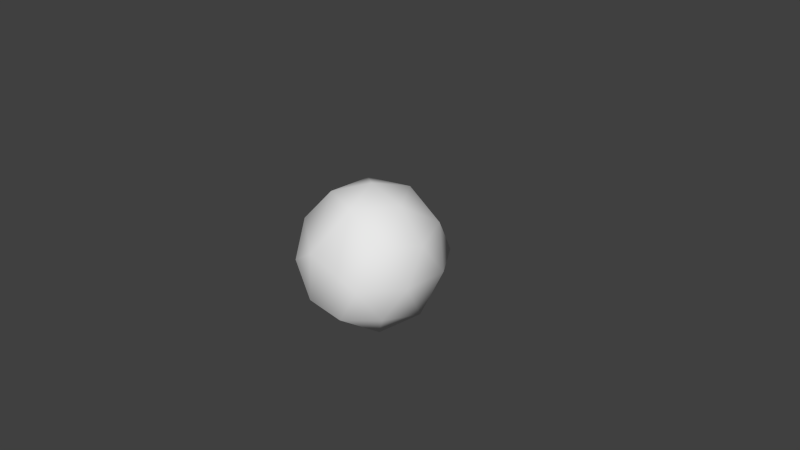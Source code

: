 # Source: Pedregulho.blend  (saved by Blender 2.73.0; exported with 4.5.12 LTS)
import bpy
from mathutils import Matrix  # noqa: F401  (used for matrix-valued properties, if any)

bpy.ops.wm.read_factory_settings(use_empty=True)
scene = bpy.context.scene
scene.name = 'Scene'

# ---- collections
col_collection_1 = bpy.data.collections.new('Collection 1'); scene.collection.children.link(col_collection_1)

# ---- world
world_world = bpy.data.worlds.new('World'); scene.world = world_world
world_world.color = (0.05088, 0.05088, 0.05088)
world_world.use_sun_shadow = False
world_world.sun_shadow_jitter_overblur = 0.0
world_world.cycles.sampling_method = 'MANUAL'
world_world.cycles.sample_map_resolution = 256

# ---- cameras
cam_camera = bpy.data.cameras.new('Camera')
cam_camera.clip_end = 100.0
cam_camera.lens = 35.0
cam_camera.sensor_width = 32.0
cam_camera.sensor_height = 18.0
cam_camera.ortho_scale = 7.314
cam_camera.dof.focus_distance = 0.0
cam_camera.dof.aperture_fstop = 128.0

# ---- meshes
me_esfera_icosa_drica = bpy.data.meshes.new('Esfera icosaédrica')
me_esfera_icosa_drica.from_pydata([(0.0, 0.0, -1.0), (0.7236, -0.5257, -0.4472), (-0.2764, -0.8506, -0.4472), (-0.8944, 0.0, -0.4472), (-0.2764, 0.8506, -0.4472), (0.2764, -0.8506, 0.125), (-0.7236, -0.5257, 0.4472), (-0.4669, 0.6187, 0.4472), (-0.01018, 0.8506, 0.4472), (0.8944, 0.0, 0.4472), (0.0, 0.0, 1.0), (-0.1625, -0.5, -0.8507), (0.4253, -0.309, -0.8507), (0.2629, -0.809, -0.5257), (0.8506, 0.0, -0.5257), (0.4253, 0.4768, -0.5401), (-0.5257, 0.0, -0.8507), (-0.6882, -0.5, -0.5257), (-0.1625, 0.5, -0.8507), (-0.6882, 0.5, -0.5257), (0.2629, 0.809, -0.5257), (0.9511, -0.309, 0.0), (0.9511, 0.309, 0.0), (0.5878, -0.809, 0.0), (-0.5878, -0.809, 0.0), (-0.5878, 0.809, 0.0), (-0.9511, 0.309, 0.0), (0.5878, 0.809, 0.0), (0.0, 1.0, 0.0), (0.6882, -0.5, 0.5257), (-0.2629, -0.809, 0.2036), (-0.8506, -0.2653, 0.2173), (0.6882, 0.5, 0.5257), (0.1625, -0.5, 0.8507), (0.5257, 0.0, 0.8507), (-0.4253, -0.309, 0.8507), (-0.4253, 0.309, 0.8507), (0.1625, 0.5, 0.8507)], [], [(0, 12, 11), (1, 12, 14), (0, 11, 16), (0, 16, 18), (0, 18, 15), (1, 14, 21), (24, 2, 30), (26, 3, 17, 24, 6, 31), (4, 19, 25), (22, 15, 27), (1, 21, 23), (4, 25, 28), (14, 15, 22), (5, 29, 33), (6, 30, 35), (7, 31, 36), (7, 36, 37, 8), (9, 32, 34), (34, 37, 10), (34, 32, 37), (32, 8, 37), (37, 36, 10), (36, 35, 10), (36, 31, 35), (31, 6, 35), (35, 33, 10), (35, 30, 33), (30, 5, 33), (33, 34, 10), (33, 29, 34), (29, 9, 34), (22, 32, 9), (22, 27, 32), (27, 8, 32), (26, 31, 7), (24, 30, 6), (23, 29, 5), (23, 21, 29), (21, 9, 29), (27, 28, 8), (27, 20, 28), (20, 4, 28), (25, 26, 7), (25, 19, 26), (19, 3, 26), (25, 7, 8, 28), (17, 2, 24), (13, 1, 23), (21, 22, 9), (21, 14, 22), (15, 20, 27), (15, 18, 20), (18, 4, 20), (18, 19, 4), (18, 16, 19), (16, 3, 19), (16, 17, 3), (16, 11, 17), (11, 2, 17), (14, 12, 15), (12, 0, 15), (11, 13, 2), (11, 12, 13), (12, 1, 13), (2, 13, 5), (30, 2, 5), (13, 23, 5)])
me_esfera_icosa_drica.polygons.foreach_set('use_smooth', [True] * 67)
_uv = me_esfera_icosa_drica.uv_layers.new(name='Mapa UV')
_uv.uv.foreach_set('vector', [0.4941, 0.1896, 0.4981, 0.2859, 0.6323, 0.2486, 0.4997, 0.4021, 0.4981, 0.2859, 0.3817, 0.3731, 0.4941, 0.1896, 0.6323, 0.2486, 0.5939, 0.1662, 0.4941, 0.1896, 0.5939, 0.1662, 0.3846, 0.1682, 0.4941, 0.1896, 0.3846, 0.1682, 0.3599, 0.2503, 0.4997, 0.4021, 0.3817, 0.3731, 0.4305, 0.5021, 0.7963, 0.4743, 0.7251, 0.3646, 0.7225, 0.6324, 0.6186, 0.4115, 0.6931, 0.2555, 0.7544, 0.2916, 0.7963, 0.4743, 0.7825, 0.6151, 0.6892, 0.653, 0.2757, 0.2578, 0.4801, 0.2035, 0.3331, 0.411, 0.2985, 0.4921, 0.3599, 0.2503, 0.1948, 0.4715, 0.4997, 0.4021, 0.4305, 0.5021, 0.5682, 0.5029, 0.2757, 0.2578, 0.3331, 0.411, 0.1772, 0.4403, 0.3817, 0.3731, 0.3599, 0.2503, 0.2985, 0.4921, 0.6247, 0.6059, 0.4975, 0.6225, 0.5771, 0.7181, 0.7825, 0.6151, 0.7225, 0.6324, 0.6554, 0.751, 0.4737, 0.6204, 0.6892, 0.653, 0.4802, 0.7762, 0.4737, 0.6204, 0.4802, 0.7762, 0.32, 0.7451, 0.198, 0.6085, 0.3703, 0.6032, 0.2675, 0.6269, 0.4101, 0.7154, 0.4101, 0.7154, 0.32, 0.7451, 0.4881, 0.787, 0.4101, 0.7154, 0.2675, 0.6269, 0.32, 0.7451, 0.2675, 0.6269, 0.198, 0.6085, 0.32, 0.7451, 0.32, 0.7451, 0.4802, 0.7762, 0.4881, 0.787, 0.4802, 0.7762, 0.6554, 0.751, 0.4881, 0.787, 0.4802, 0.7762, 0.6892, 0.653, 0.6554, 0.751, 0.6892, 0.653, 0.7825, 0.6151, 0.6554, 0.751, 0.6554, 0.751, 0.5771, 0.7181, 0.4881, 0.787, 0.6554, 0.751, 0.7225, 0.6324, 0.5771, 0.7181, 0.7225, 0.6324, 0.6247, 0.6059, 0.5771, 0.7181, 0.5771, 0.7181, 0.4101, 0.7154, 0.4881, 0.787, 0.5771, 0.7181, 0.4975, 0.6225, 0.4101, 0.7154, 0.4975, 0.6225, 0.3703, 0.6032, 0.4101, 0.7154, 0.2985, 0.4921, 0.2675, 0.6269, 0.3703, 0.6032, 0.2985, 0.4921, 0.1948, 0.4715, 0.2675, 0.6269, 0.1948, 0.4715, 0.198, 0.6085, 0.2675, 0.6269, 0.6186, 0.4115, 0.6892, 0.653, 0.4737, 0.6204, 0.7963, 0.4743, 0.7225, 0.6324, 0.7825, 0.6151, 0.5682, 0.5029, 0.4975, 0.6225, 0.6247, 0.6059, 0.5682, 0.5029, 0.4305, 0.5021, 0.4975, 0.6225, 0.4305, 0.5021, 0.3703, 0.6032, 0.4975, 0.6225, 0.1948, 0.4715, 0.1772, 0.4403, 0.198, 0.6085, 0.1948, 0.4715, 0.2316, 0.2936, 0.1772, 0.4403, 0.2316, 0.2936, 0.2757, 0.2578, 0.1772, 0.4403, 0.3331, 0.411, 0.6186, 0.4115, 0.4737, 0.6204, 0.3331, 0.411, 0.4801, 0.2035, 0.6186, 0.4115, 0.4801, 0.2035, 0.6931, 0.2555, 0.6186, 0.4115, 0.3331, 0.411, 0.4737, 0.6204, 0.198, 0.6085, 0.1772, 0.4403, 0.7544, 0.2916, 0.7251, 0.3646, 0.7963, 0.4743, 0.6166, 0.3731, 0.4997, 0.4021, 0.5682, 0.5029, 0.4305, 0.5021, 0.2985, 0.4921, 0.3703, 0.6032, 0.4305, 0.5021, 0.3817, 0.3731, 0.2985, 0.4921, 0.3599, 0.2503, 0.2316, 0.2936, 0.1948, 0.4715, 0.3599, 0.2503, 0.3846, 0.1682, 0.2316, 0.2936, 0.3846, 0.1682, 0.2757, 0.2578, 0.2316, 0.2936, 0.3846, 0.1682, 0.4801, 0.2035, 0.2757, 0.2578, 0.3846, 0.1682, 0.5939, 0.1662, 0.4801, 0.2035, 0.5939, 0.1662, 0.6931, 0.2555, 0.4801, 0.2035, 0.5939, 0.1662, 0.7544, 0.2916, 0.6931, 0.2555, 0.5939, 0.1662, 0.6323, 0.2486, 0.7544, 0.2916, 0.6323, 0.2486, 0.7251, 0.3646, 0.7544, 0.2916, 0.3817, 0.3731, 0.4981, 0.2859, 0.3599, 0.2503, 0.4981, 0.2859, 0.4941, 0.1896, 0.3599, 0.2503, 0.6323, 0.2486, 0.6166, 0.3731, 0.7251, 0.3646, 0.6323, 0.2486, 0.4981, 0.2859, 0.6166, 0.3731, 0.4981, 0.2859, 0.4997, 0.4021, 0.6166, 0.3731, 0.7251, 0.3646, 0.6166, 0.3731, 0.6247, 0.6059, 0.7225, 0.6324, 0.7251, 0.3646, 0.6247, 0.6059, 0.6166, 0.3731, 0.5682, 0.5029, 0.6247, 0.6059])
me_esfera_icosa_drica.use_remesh_preserve_volume = False
me_esfera_icosa_drica.use_remesh_preserve_attributes = False
me_esfera_icosa_drica.use_mirror_vertex_groups = False
me_esfera_icosa_drica.update()

# ---- objects
ob_esfera_icosa_drica = bpy.data.objects.new('Esfera icosaédrica', me_esfera_icosa_drica)
ob_camera = bpy.data.objects.new('Camera', cam_camera)

# ---- transforms, parenting, visibility, modifiers, constraints
ob_esfera_icosa_drica.location = (0.0, 0.0, 0.0)
ob_esfera_icosa_drica.lineart.crease_threshold = 0.0
ob_camera.location = (7.481, -6.508, 5.344)
ob_camera.rotation_euler = (1.109, 0.01082, 0.8149)
ob_camera.lock_rotations_4d = False
ob_camera.empty_display_type = 'ARROWS'
ob_camera.color = (0.0, 0.0, 0.0, 0.0)
ob_camera.display_type = 'WIRE'
ob_camera.lineart.crease_threshold = 0.0

# ---- collection membership
col_collection_1.objects.link(ob_esfera_icosa_drica)
col_collection_1.objects.link(ob_camera)

# ---- scene / render settings (as saved in the file)
scene.camera = ob_camera
scene.frame_start = 1; scene.frame_end = 250; scene.frame_set(1)
scene.render.engine = 'BLENDER_EEVEE_NEXT'
scene.render.resolution_percentage = 50
scene.render.dither_intensity = 0.0
scene.cycles.use_denoising = False
scene.cycles.samples = 10
scene.cycles.sampling_pattern = 'TABULATED_SOBOL'
scene.cycles.light_sampling_threshold = 0.0
scene.cycles.use_adaptive_sampling = False
scene.cycles.use_light_tree = False
scene.cycles.blur_glossy = 0.0
scene.cycles.pixel_filter_type = 'GAUSSIAN'
scene.cycles.sample_clamp_indirect = 0.0
scene.view_settings.view_transform = 'Standard'
bpy.context.view_layer.update()

# ---- added for rendering (the .blend has no usable light): sun
light_auto_sun = bpy.data.lights.new('AutoSun', 'SUN')
light_auto_sun.energy = 3.0
light_auto_sun.angle = 0.0523599
ob_auto_sun = bpy.data.objects.new('AutoSun', light_auto_sun)
scene.collection.objects.link(ob_auto_sun)
ob_auto_sun.rotation_euler = (0.872665, 0.174533, 0.523599)
bpy.context.view_layer.update()
